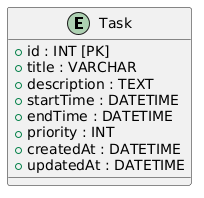

The diagram above was rendered by PlantUML. Its source (embedded in the PNG):
@startuml
entity Task {
  + id : INT [PK]
  + title : VARCHAR
  + description : TEXT
  + startTime : DATETIME
  + endTime : DATETIME
  + priority : INT
  + createdAt : DATETIME
  + updatedAt : DATETIME
}
@enduml